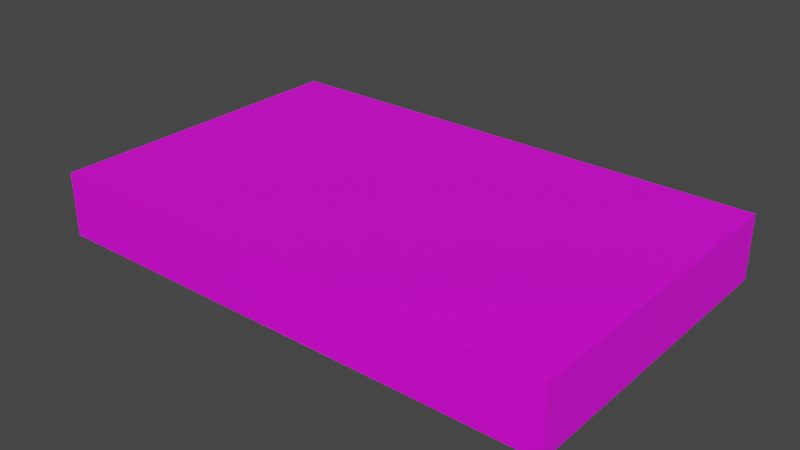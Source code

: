 # Source: driveCassette.blend  (saved by Blender 2.92.15; exported with 4.5.12 LTS)
import bpy
from mathutils import Matrix  # noqa: F401  (used for matrix-valued properties, if any)

bpy.ops.wm.read_factory_settings(use_empty=True)
scene = bpy.context.scene
scene.name = 'Scene'

# ---- collections
col_collection = bpy.data.collections.new('Collection'); scene.collection.children.link(col_collection)

# ---- images (referenced by path relative to the original .blend; pixels are not part of the script)
import os
ASSET_DIR = os.environ.get("B2B_ASSET_DIR", "")  # directory of the original .blend (textures are referenced by path, not embedded)
HERE = os.path.dirname(os.path.abspath(__file__))  # packed textures are extracted next to this script under _unpacked/

def load_image(name, relpath, width, height, colorspace="sRGB"):
    """Load a texture the original file referenced (path relative to the .blend, or extracted next to this script)."""
    p = next((c for c in (os.path.join(HERE, relpath), os.path.join(ASSET_DIR, relpath)) if relpath and os.path.exists(c)), "")
    if p:
        img = bpy.data.images.load(p, check_existing=True)
        img.name = name
    else:  # same state as the original file: an image datablock whose file is absent (Cycles renders it pink)
        img = bpy.data.images.new(name, width, height)
        img.source = "FILE"
        img.filepath = "//" + (relpath or name)
    img.colorspace_settings.name = colorspace
    return img
img_vhsdrive_jpg = load_image('vhsDrive.jpg', 'vhsDrive.jpg', 1024, 1024, 'sRGB')

# ---- materials (node trees are filled in below, after node groups)
mat_black = bpy.data.materials.new('Black')
mat_black.use_transparent_shadow = False
mat_white = bpy.data.materials.new('White')
mat_white.use_transparent_shadow = False

# ---- material node trees
mat_black.use_nodes = True; mat_black.node_tree.nodes.clear()
_N = mat_black.node_tree.nodes; _L = mat_black.node_tree.links
n0 = _N.new('ShaderNodeBsdfPrincipled'); n0.name = 'Principled BSDF'; n0.location = (10, 300)
n0.distribution = 'GGX'
n0.subsurface_method = 'BURLEY'
n0.inputs[0].default_value = (0.04696, 0.04696, 0.04696, 1.0)
n0.inputs[3].default_value = 1.45
n0.inputs[13].default_value = 0.0
n0.inputs[27].default_value = (0.0, 0.0, 0.0, 1.0)
n0.inputs[28].default_value = 1.0
n1 = _N.new('ShaderNodeOutputMaterial'); n1.name = 'Material Output'; n1.location = (300, 300)
_L.new(n0.outputs[0], n1.inputs[0])
n1.is_active_output = True
mat_white.use_nodes = True; mat_white.node_tree.nodes.clear()
_N = mat_white.node_tree.nodes; _L = mat_white.node_tree.links
n0 = _N.new('ShaderNodeBsdfPrincipled'); n0.name = 'Principled BSDF'; n0.location = (10, 300)
n0.distribution = 'GGX'
n0.subsurface_method = 'BURLEY'
n0.inputs[3].default_value = 1.45
n0.inputs[27].default_value = (0.0, 0.0, 0.0, 1.0)
n0.inputs[28].default_value = 1.0
n1 = _N.new('ShaderNodeOutputMaterial'); n1.name = 'Material Output'; n1.location = (300, 300)
n2 = _N.new('ShaderNodeTexImage'); n2.name = 'Image Texture'; n2.location = (-280, 280)
n2.image = img_vhsdrive_jpg
_L.new(n0.outputs[0], n1.inputs[0])
_L.new(n2.outputs[0], n0.inputs[0])
n1.is_active_output = True

# ---- world
world_world = bpy.data.worlds.new('World'); scene.world = world_world
world_world.use_nodes = True; world_world.node_tree.nodes.clear()
_N = world_world.node_tree.nodes; _L = world_world.node_tree.links
n0 = _N.new('ShaderNodeOutputWorld'); n0.name = 'World Output'; n0.location = (300, 300)
n1 = _N.new('ShaderNodeBackground'); n1.name = 'Background'; n1.location = (10, 300)
n1.inputs[0].default_value = (0.05088, 0.05088, 0.05088, 1.0)
_L.new(n1.outputs[0], n0.inputs[0])
n0.is_active_output = True
world_world.color = (0.05088, 0.05088, 0.05088)
world_world.use_sun_shadow = False
world_world.sun_shadow_jitter_overblur = 0.0

# ---- meshes
me_cube_001 = bpy.data.meshes.new('Cube.001')
me_cube_001.from_pydata([(0.06393, 0.478, 3.5), (0.06393, 0.478, -0.4999), (0.06393, -1.522, 3.5), (0.06393, -1.522, -0.4999), (-1.936, 0.478, 3.5), (-1.936, 0.478, -0.4999), (-1.936, -1.522, 3.5), (-1.936, -1.522, -0.4999)], [], [(0, 4, 6, 2), (5, 1, 3, 7), (3, 2, 6, 7), (1, 0, 2, 3), (5, 4, 0, 1), (7, 6, 4, 5)])
me_cube_001.polygons.foreach_set('material_index', [1, 1, 1, 1, 1, 1])
_uv = me_cube_001.uv_layers.new(name='UVMap')
_uv.uv.foreach_set('vector', [0.9747, 0.03122, 0.9747, 0.7874, 0.6036, 0.7874, 0.6036, 0.03122, 0.1232, 0.7874, 0.1232, 0.03293, 0.4958, 0.03465, 0.4927, 0.7891, 0.8214, 0.7028, 0.8201, 0.643, 0.936, 0.6439, 0.9363, 0.7028, 0.7796, 0.7028, 0.7788, 0.6439, 0.8205, 0.6433, 0.8207, 0.7028, 0.1181, 0.7932, 0.03151, 0.7953, 0.02564, 0.0344, 0.1221, 0.03449, 0.5966, 0.7861, 0.5033, 0.7883, 0.5043, 0.03296, 0.5984, 0.03256])
me_cube_001.materials.append(mat_black)
me_cube_001.materials.append(mat_white)
me_cube_001.use_remesh_fix_poles = True
me_cube_001.use_remesh_preserve_attributes = False
me_cube_001.use_mirror_vertex_groups = False
me_cube_001.update()

# ---- objects
ob_cube = bpy.data.objects.new('Cube', me_cube_001)

# ---- transforms, parenting, visibility, modifiers, constraints
ob_cube.location = (0.0, 0.0, 0.0)
ob_cube.scale = (1.61, 1.0, 0.1)
ob_cube.lineart.crease_threshold = 0.0

# ---- collection membership
col_collection.objects.link(ob_cube)

# ---- scene / render settings (as saved in the file)
scene.frame_start = 1; scene.frame_end = 250; scene.frame_set(1)
scene.render.engine = 'BLENDER_EEVEE_NEXT'
scene.cycles.use_denoising = False
scene.cycles.samples = 128
scene.cycles.sampling_pattern = 'TABULATED_SOBOL'
scene.cycles.use_adaptive_sampling = False
scene.cycles.use_light_tree = False
scene.view_settings.view_transform = 'Filmic'
bpy.context.view_layer.update()

# ---- added for rendering (the .blend has no active camera and no usable light): camera, sun
cam_auto = bpy.data.cameras.new('AutoCamera')
cam_auto.lens = 50.0
cam_auto.sensor_width = 36.0
cam_auto.clip_end = 1000.0
ob_auto_camera = bpy.data.objects.new('AutoCamera', cam_auto)
scene.collection.objects.link(ob_auto_camera)
ob_auto_camera.location = (2.01971, -4.75446, 2.97167)
ob_auto_camera.rotation_euler = (1.09748, -7.21219e-08, 0.694738)
scene.camera = ob_auto_camera
light_auto_sun = bpy.data.lights.new('AutoSun', 'SUN')
light_auto_sun.energy = 3.0
light_auto_sun.angle = 0.0523599
ob_auto_sun = bpy.data.objects.new('AutoSun', light_auto_sun)
scene.collection.objects.link(ob_auto_sun)
ob_auto_sun.rotation_euler = (0.872665, 0.174533, 0.523599)
bpy.context.view_layer.update()
